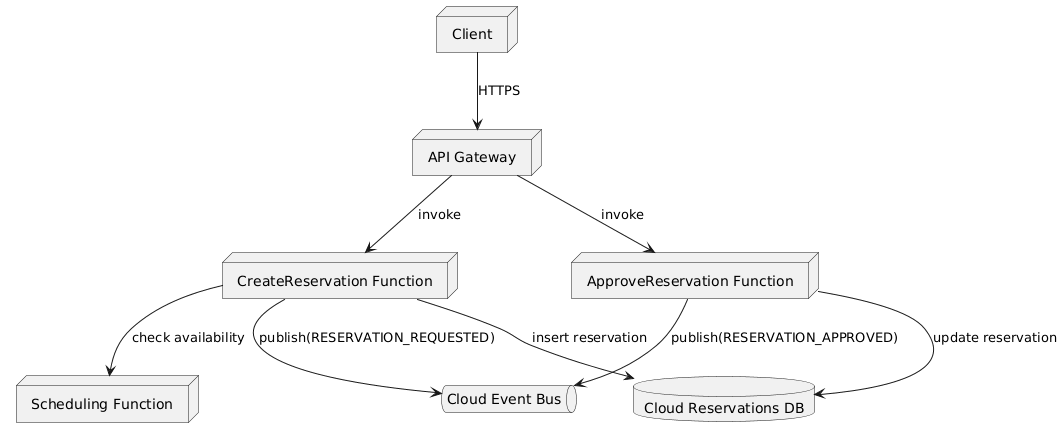

The diagram above was rendered by PlantUML. Its source (embedded in the PNG):
@startuml
node "Client" as Client
node "API Gateway" as ApiGw

node "CreateReservation Function" as FCreate
node "ApproveReservation Function" as FApprove
node "Scheduling Function" as FSched

database "Cloud Reservations DB" as CloudDB
queue "Cloud Event Bus" as CloudBus

Client --> ApiGw : HTTPS
ApiGw --> FCreate : invoke
ApiGw --> FApprove : invoke

FCreate --> FSched : check availability
FCreate --> CloudDB : insert reservation
FCreate --> CloudBus : publish(RESERVATION_REQUESTED)

FApprove --> CloudDB : update reservation
FApprove --> CloudBus : publish(RESERVATION_APPROVED)
@enduml